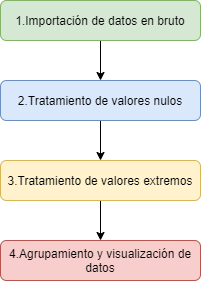

The diagram above was exported from draw.io. Its source (the exported page's mxGraphModel, read from the mxfile embedded in the PNG):
<mxGraphModel dx="1038" dy="548" grid="1" gridSize="10" guides="1" tooltips="1" connect="1" arrows="1" fold="1" page="1" pageScale="1" pageWidth="827" pageHeight="1169" math="0" shadow="0">
  <root>
    <mxCell id="0" />
    <mxCell id="1" parent="0" />
    <mxCell id="yy5450yc9mzmGNzc-Ikl-5" style="edgeStyle=orthogonalEdgeStyle;rounded=0;orthogonalLoop=1;jettySize=auto;html=1;" edge="1" parent="1" source="yy5450yc9mzmGNzc-Ikl-1" target="yy5450yc9mzmGNzc-Ikl-2">
      <mxGeometry relative="1" as="geometry" />
    </mxCell>
    <mxCell id="yy5450yc9mzmGNzc-Ikl-1" value="1.Importación de datos en bruto" style="rounded=1;whiteSpace=wrap;html=1;fillColor=#d5e8d4;strokeColor=#82b366;" vertex="1" parent="1">
      <mxGeometry x="200" y="40" width="200" height="40" as="geometry" />
    </mxCell>
    <mxCell id="yy5450yc9mzmGNzc-Ikl-6" style="edgeStyle=orthogonalEdgeStyle;rounded=0;orthogonalLoop=1;jettySize=auto;html=1;entryX=0.5;entryY=0;entryDx=0;entryDy=0;" edge="1" parent="1" source="yy5450yc9mzmGNzc-Ikl-2" target="yy5450yc9mzmGNzc-Ikl-3">
      <mxGeometry relative="1" as="geometry" />
    </mxCell>
    <mxCell id="yy5450yc9mzmGNzc-Ikl-2" value="2.Tratamiento de valores nulos" style="rounded=1;whiteSpace=wrap;html=1;fillColor=#dae8fc;strokeColor=#6c8ebf;" vertex="1" parent="1">
      <mxGeometry x="200" y="120" width="200" height="40" as="geometry" />
    </mxCell>
    <mxCell id="yy5450yc9mzmGNzc-Ikl-7" style="edgeStyle=orthogonalEdgeStyle;rounded=0;orthogonalLoop=1;jettySize=auto;html=1;" edge="1" parent="1" source="yy5450yc9mzmGNzc-Ikl-3" target="yy5450yc9mzmGNzc-Ikl-4">
      <mxGeometry relative="1" as="geometry" />
    </mxCell>
    <mxCell id="yy5450yc9mzmGNzc-Ikl-3" value="3.Tratamiento de valores extremos" style="rounded=1;whiteSpace=wrap;html=1;fillColor=#fff2cc;strokeColor=#d6b656;" vertex="1" parent="1">
      <mxGeometry x="200" y="200" width="200" height="40" as="geometry" />
    </mxCell>
    <mxCell id="yy5450yc9mzmGNzc-Ikl-4" value="4.Agrupamiento y visualización de datos" style="rounded=1;whiteSpace=wrap;html=1;fillColor=#f8cecc;strokeColor=#b85450;" vertex="1" parent="1">
      <mxGeometry x="200" y="280" width="200" height="40" as="geometry" />
    </mxCell>
  </root>
</mxGraphModel>